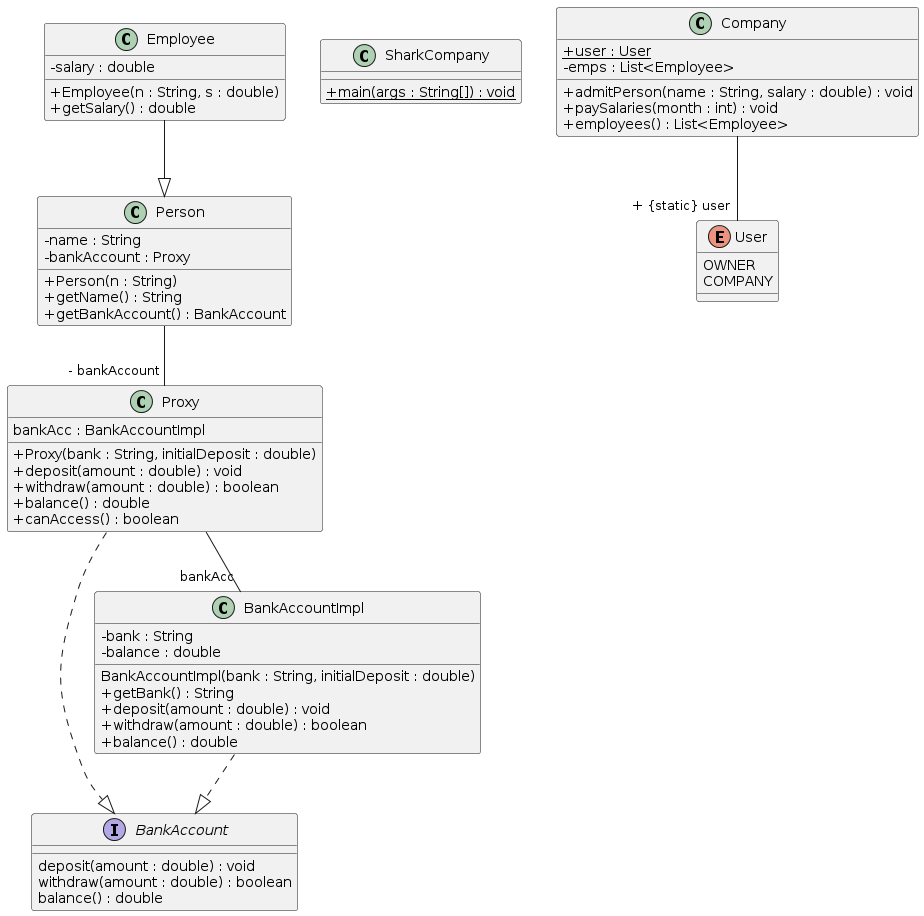

The diagram above was rendered by PlantUML. Its source (embedded in the PNG):
@startuml
skinparam classAttributeIconSize 0
class Proxy{
bankAcc : BankAccountImpl
+ Proxy(bank : String, initialDeposit : double)
+ deposit(amount : double) : void
+ withdraw(amount : double) : boolean
+ balance() : double
+ canAccess() : boolean
}
Proxy ..|> BankAccount
class SharkCompany{
+ {static} main(args : String[]) : void
}
class BankAccountImpl{
- bank : String
- balance : double
BankAccountImpl(bank : String, initialDeposit : double)
+ getBank() : String
+ deposit(amount : double) : void
+ withdraw(amount : double) : boolean
+ balance() : double
}
BankAccountImpl ..|> BankAccount
class Company{
+ {static} user : User
- emps : List<Employee>
+ admitPerson(name : String, salary : double) : void
+ paySalaries(month : int) : void
+ employees() : List<Employee>
}
class Employee{
- salary : double
+ Employee(n : String, s : double)
+ getSalary() : double
}
Employee --|> Person
class Person{
- name : String
- bankAccount : Proxy
+ Person(n : String)
+ getName() : String
+ getBankAccount() : BankAccount
}
Proxy--"bankAcc" BankAccountImpl
Company--"+ {static} user" User
Person--"- bankAccount" Proxy
interface BankAccount{
deposit(amount : double) : void
withdraw(amount : double) : boolean
balance() : double
}
enum User{
OWNER
COMPANY
}
@enduml